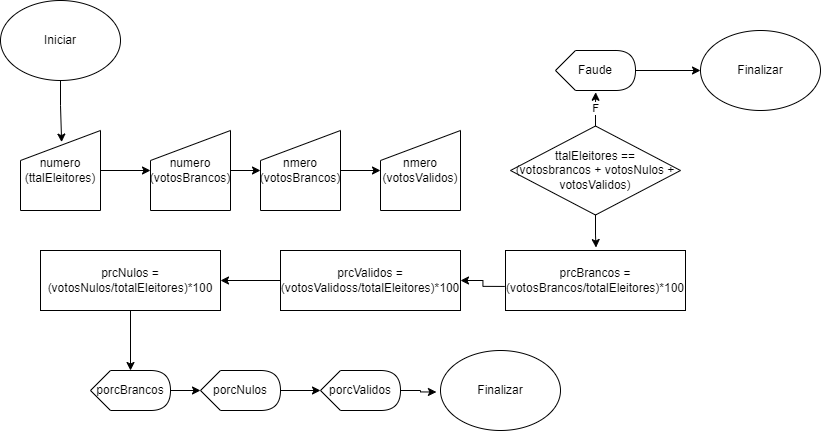

The diagram above was exported from draw.io. Its source (the exported page's mxGraphModel, read from the mxfile embedded in the PNG):
<mxGraphModel dx="2597" dy="1337" grid="1" gridSize="10" guides="1" tooltips="1" connect="1" arrows="1" fold="1" page="1" pageScale="1" pageWidth="827" pageHeight="1169" math="0" shadow="0">
  <root>
    <mxCell id="0" />
    <mxCell id="1" parent="0" />
    <mxCell id="b4ULix6cjqhdYvSpwZBh-7" style="edgeStyle=orthogonalEdgeStyle;rounded=0;orthogonalLoop=1;jettySize=auto;html=1;entryX=0.514;entryY=0.145;entryDx=0;entryDy=0;entryPerimeter=0;" edge="1" parent="1" source="b4ULix6cjqhdYvSpwZBh-1" target="b4ULix6cjqhdYvSpwZBh-6">
      <mxGeometry relative="1" as="geometry" />
    </mxCell>
    <mxCell id="b4ULix6cjqhdYvSpwZBh-1" value="&lt;font style=&quot;vertical-align: inherit;&quot;&gt;&lt;font style=&quot;vertical-align: inherit;&quot;&gt;&lt;font style=&quot;vertical-align: inherit;&quot;&gt;&lt;font style=&quot;vertical-align: inherit;&quot;&gt;Iniciar&lt;/font&gt;&lt;/font&gt;&lt;/font&gt;&lt;/font&gt;" style="ellipse;whiteSpace=wrap;html=1;" vertex="1" parent="1">
      <mxGeometry x="20" y="30" width="120" height="80" as="geometry" />
    </mxCell>
    <mxCell id="b4ULix6cjqhdYvSpwZBh-2" value="&lt;font style=&quot;vertical-align: inherit;&quot;&gt;&lt;font style=&quot;vertical-align: inherit;&quot;&gt;Finalizar&lt;/font&gt;&lt;/font&gt;" style="ellipse;whiteSpace=wrap;html=1;" vertex="1" parent="1">
      <mxGeometry x="720" y="60" width="120" height="80" as="geometry" />
    </mxCell>
    <mxCell id="b4ULix6cjqhdYvSpwZBh-3" value="&lt;font style=&quot;vertical-align: inherit;&quot;&gt;&lt;font style=&quot;vertical-align: inherit;&quot;&gt;nmero&lt;br&gt;(votosValidos)&lt;br&gt;&lt;/font&gt;&lt;/font&gt;" style="shape=manualInput;whiteSpace=wrap;html=1;" vertex="1" parent="1">
      <mxGeometry x="400" y="160" width="80" height="80" as="geometry" />
    </mxCell>
    <mxCell id="b4ULix6cjqhdYvSpwZBh-11" style="edgeStyle=orthogonalEdgeStyle;rounded=0;orthogonalLoop=1;jettySize=auto;html=1;entryX=0;entryY=0.5;entryDx=0;entryDy=0;" edge="1" parent="1" source="b4ULix6cjqhdYvSpwZBh-4" target="b4ULix6cjqhdYvSpwZBh-3">
      <mxGeometry relative="1" as="geometry" />
    </mxCell>
    <mxCell id="b4ULix6cjqhdYvSpwZBh-4" value="&lt;font style=&quot;vertical-align: inherit;&quot;&gt;&lt;font style=&quot;vertical-align: inherit;&quot;&gt;nmero&lt;br&gt;(votosBrancos)&lt;br&gt;&lt;/font&gt;&lt;/font&gt;" style="shape=manualInput;whiteSpace=wrap;html=1;" vertex="1" parent="1">
      <mxGeometry x="280" y="160" width="80" height="80" as="geometry" />
    </mxCell>
    <mxCell id="b4ULix6cjqhdYvSpwZBh-10" style="edgeStyle=orthogonalEdgeStyle;rounded=0;orthogonalLoop=1;jettySize=auto;html=1;entryX=0;entryY=0.5;entryDx=0;entryDy=0;" edge="1" parent="1" source="b4ULix6cjqhdYvSpwZBh-5" target="b4ULix6cjqhdYvSpwZBh-4">
      <mxGeometry relative="1" as="geometry" />
    </mxCell>
    <mxCell id="b4ULix6cjqhdYvSpwZBh-5" value="&lt;font style=&quot;vertical-align: inherit;&quot;&gt;&lt;font style=&quot;vertical-align: inherit;&quot;&gt;&lt;font style=&quot;vertical-align: inherit;&quot;&gt;&lt;font style=&quot;vertical-align: inherit;&quot;&gt;numero&lt;br&gt;(votosBrancos)&lt;/font&gt;&lt;/font&gt;&lt;/font&gt;&lt;/font&gt;" style="shape=manualInput;whiteSpace=wrap;html=1;" vertex="1" parent="1">
      <mxGeometry x="170" y="160" width="80" height="80" as="geometry" />
    </mxCell>
    <mxCell id="b4ULix6cjqhdYvSpwZBh-9" style="edgeStyle=orthogonalEdgeStyle;rounded=0;orthogonalLoop=1;jettySize=auto;html=1;entryX=0;entryY=0.5;entryDx=0;entryDy=0;" edge="1" parent="1" source="b4ULix6cjqhdYvSpwZBh-6" target="b4ULix6cjqhdYvSpwZBh-5">
      <mxGeometry relative="1" as="geometry" />
    </mxCell>
    <mxCell id="b4ULix6cjqhdYvSpwZBh-6" value="&lt;font style=&quot;vertical-align: inherit;&quot;&gt;&lt;font style=&quot;vertical-align: inherit;&quot;&gt;&lt;font style=&quot;vertical-align: inherit;&quot;&gt;&lt;font style=&quot;vertical-align: inherit;&quot;&gt;&lt;font style=&quot;vertical-align: inherit;&quot;&gt;&lt;font style=&quot;vertical-align: inherit;&quot;&gt;numero&lt;br&gt;(ttalEleitores)&lt;/font&gt;&lt;/font&gt;&lt;/font&gt;&lt;/font&gt;&lt;/font&gt;&lt;/font&gt;" style="shape=manualInput;whiteSpace=wrap;html=1;" vertex="1" parent="1">
      <mxGeometry x="40" y="160" width="80" height="80" as="geometry" />
    </mxCell>
    <mxCell id="b4ULix6cjqhdYvSpwZBh-14" value="&lt;font style=&quot;vertical-align: inherit;&quot;&gt;&lt;font style=&quot;vertical-align: inherit;&quot;&gt;F&lt;/font&gt;&lt;/font&gt;" style="edgeStyle=orthogonalEdgeStyle;rounded=0;orthogonalLoop=1;jettySize=auto;html=1;entryX=0.502;entryY=1.044;entryDx=0;entryDy=0;entryPerimeter=0;" edge="1" parent="1" source="b4ULix6cjqhdYvSpwZBh-12" target="b4ULix6cjqhdYvSpwZBh-16">
      <mxGeometry relative="1" as="geometry">
        <mxPoint x="615" y="120" as="targetPoint" />
      </mxGeometry>
    </mxCell>
    <mxCell id="b4ULix6cjqhdYvSpwZBh-12" value="&lt;font style=&quot;vertical-align: inherit;&quot;&gt;&lt;font style=&quot;vertical-align: inherit;&quot;&gt;&lt;font style=&quot;vertical-align: inherit;&quot;&gt;&lt;font style=&quot;vertical-align: inherit;&quot;&gt;&lt;font style=&quot;vertical-align: inherit;&quot;&gt;&lt;font style=&quot;vertical-align: inherit;&quot;&gt;ttalEleitores == &lt;/font&gt;&lt;/font&gt;&lt;br&gt;&lt;font style=&quot;vertical-align: inherit;&quot;&gt;&lt;font style=&quot;vertical-align: inherit;&quot;&gt;(votosbrancos + votosNulos + &lt;br&gt;votosValidos)&lt;/font&gt;&lt;/font&gt;&lt;/font&gt;&lt;/font&gt;&lt;br&gt;&lt;/font&gt;&lt;/font&gt;" style="rhombus;whiteSpace=wrap;html=1;" vertex="1" parent="1">
      <mxGeometry x="530" y="155.5" width="170" height="89" as="geometry" />
    </mxCell>
    <mxCell id="b4ULix6cjqhdYvSpwZBh-17" style="edgeStyle=orthogonalEdgeStyle;rounded=0;orthogonalLoop=1;jettySize=auto;html=1;entryX=0;entryY=0.5;entryDx=0;entryDy=0;" edge="1" parent="1" source="b4ULix6cjqhdYvSpwZBh-16" target="b4ULix6cjqhdYvSpwZBh-2">
      <mxGeometry relative="1" as="geometry" />
    </mxCell>
    <mxCell id="b4ULix6cjqhdYvSpwZBh-16" value="&lt;font style=&quot;vertical-align: inherit;&quot;&gt;&lt;font style=&quot;vertical-align: inherit;&quot;&gt;Faude&lt;/font&gt;&lt;/font&gt;" style="shape=display;whiteSpace=wrap;html=1;" vertex="1" parent="1">
      <mxGeometry x="575" y="80" width="80" height="40" as="geometry" />
    </mxCell>
    <mxCell id="b4ULix6cjqhdYvSpwZBh-23" style="edgeStyle=orthogonalEdgeStyle;rounded=0;orthogonalLoop=1;jettySize=auto;html=1;entryX=1;entryY=0.5;entryDx=0;entryDy=0;exitX=-0.004;exitY=0.599;exitDx=0;exitDy=0;exitPerimeter=0;" edge="1" parent="1" source="b4ULix6cjqhdYvSpwZBh-18" target="b4ULix6cjqhdYvSpwZBh-19">
      <mxGeometry relative="1" as="geometry" />
    </mxCell>
    <mxCell id="b4ULix6cjqhdYvSpwZBh-18" value="&lt;font style=&quot;vertical-align: inherit;&quot;&gt;&lt;font style=&quot;vertical-align: inherit;&quot;&gt;prcBrancos = (votosBrancos/totalEleitores)*100&lt;/font&gt;&lt;/font&gt;" style="rounded=0;whiteSpace=wrap;html=1;" vertex="1" parent="1">
      <mxGeometry x="525" y="280" width="180" height="60" as="geometry" />
    </mxCell>
    <mxCell id="b4ULix6cjqhdYvSpwZBh-30" style="edgeStyle=orthogonalEdgeStyle;rounded=0;orthogonalLoop=1;jettySize=auto;html=1;entryX=1;entryY=0.5;entryDx=0;entryDy=0;" edge="1" parent="1" source="b4ULix6cjqhdYvSpwZBh-19" target="b4ULix6cjqhdYvSpwZBh-21">
      <mxGeometry relative="1" as="geometry" />
    </mxCell>
    <mxCell id="b4ULix6cjqhdYvSpwZBh-19" value="&lt;font style=&quot;vertical-align: inherit;&quot;&gt;&lt;font style=&quot;vertical-align: inherit;&quot;&gt;&lt;font style=&quot;vertical-align: inherit;&quot;&gt;&lt;font style=&quot;vertical-align: inherit;&quot;&gt;prcValidos = (votosValidoss/totalEleitores)*100&lt;/font&gt;&lt;/font&gt;&lt;/font&gt;&lt;/font&gt;" style="rounded=0;whiteSpace=wrap;html=1;" vertex="1" parent="1">
      <mxGeometry x="300" y="280" width="180" height="60" as="geometry" />
    </mxCell>
    <mxCell id="b4ULix6cjqhdYvSpwZBh-21" value="&lt;font style=&quot;vertical-align: inherit;&quot;&gt;&lt;font style=&quot;vertical-align: inherit;&quot;&gt;&lt;font style=&quot;vertical-align: inherit;&quot;&gt;&lt;font style=&quot;vertical-align: inherit;&quot;&gt;prcNulos = (votosNulos/totalEleitores)*100&lt;/font&gt;&lt;/font&gt;&lt;/font&gt;&lt;/font&gt;" style="rounded=0;whiteSpace=wrap;html=1;" vertex="1" parent="1">
      <mxGeometry x="60" y="280" width="180" height="60" as="geometry" />
    </mxCell>
    <mxCell id="b4ULix6cjqhdYvSpwZBh-22" style="edgeStyle=orthogonalEdgeStyle;rounded=0;orthogonalLoop=1;jettySize=auto;html=1;entryX=0.503;entryY=-0.049;entryDx=0;entryDy=0;entryPerimeter=0;" edge="1" parent="1" source="b4ULix6cjqhdYvSpwZBh-12" target="b4ULix6cjqhdYvSpwZBh-18">
      <mxGeometry relative="1" as="geometry" />
    </mxCell>
    <mxCell id="b4ULix6cjqhdYvSpwZBh-27" value="&lt;font style=&quot;vertical-align: inherit;&quot;&gt;&lt;font style=&quot;vertical-align: inherit;&quot;&gt;porcBrancos&lt;/font&gt;&lt;/font&gt;" style="shape=display;whiteSpace=wrap;html=1;" vertex="1" parent="1">
      <mxGeometry x="110" y="400" width="80" height="40" as="geometry" />
    </mxCell>
    <mxCell id="b4ULix6cjqhdYvSpwZBh-31" value="&lt;font style=&quot;vertical-align: inherit;&quot;&gt;&lt;font style=&quot;vertical-align: inherit;&quot;&gt;&lt;font style=&quot;vertical-align: inherit;&quot;&gt;&lt;font style=&quot;vertical-align: inherit;&quot;&gt;porcNulos&lt;/font&gt;&lt;/font&gt;&lt;/font&gt;&lt;/font&gt;" style="shape=display;whiteSpace=wrap;html=1;" vertex="1" parent="1">
      <mxGeometry x="220" y="400" width="80" height="40" as="geometry" />
    </mxCell>
    <mxCell id="b4ULix6cjqhdYvSpwZBh-32" value="&lt;font style=&quot;vertical-align: inherit;&quot;&gt;&lt;font style=&quot;vertical-align: inherit;&quot;&gt;&lt;font style=&quot;vertical-align: inherit;&quot;&gt;&lt;font style=&quot;vertical-align: inherit;&quot;&gt;&lt;font style=&quot;vertical-align: inherit;&quot;&gt;&lt;font style=&quot;vertical-align: inherit;&quot;&gt;porcValidos&lt;/font&gt;&lt;/font&gt;&lt;/font&gt;&lt;/font&gt;&lt;/font&gt;&lt;/font&gt;" style="shape=display;whiteSpace=wrap;html=1;" vertex="1" parent="1">
      <mxGeometry x="340" y="400" width="80" height="40" as="geometry" />
    </mxCell>
    <mxCell id="b4ULix6cjqhdYvSpwZBh-33" style="edgeStyle=orthogonalEdgeStyle;rounded=0;orthogonalLoop=1;jettySize=auto;html=1;entryX=0;entryY=0;entryDx=40;entryDy=0;entryPerimeter=0;" edge="1" parent="1" source="b4ULix6cjqhdYvSpwZBh-21" target="b4ULix6cjqhdYvSpwZBh-27">
      <mxGeometry relative="1" as="geometry" />
    </mxCell>
    <mxCell id="b4ULix6cjqhdYvSpwZBh-34" style="edgeStyle=orthogonalEdgeStyle;rounded=0;orthogonalLoop=1;jettySize=auto;html=1;entryX=0;entryY=0.5;entryDx=0;entryDy=0;entryPerimeter=0;" edge="1" parent="1" source="b4ULix6cjqhdYvSpwZBh-27" target="b4ULix6cjqhdYvSpwZBh-31">
      <mxGeometry relative="1" as="geometry" />
    </mxCell>
    <mxCell id="b4ULix6cjqhdYvSpwZBh-35" style="edgeStyle=orthogonalEdgeStyle;rounded=0;orthogonalLoop=1;jettySize=auto;html=1;entryX=0;entryY=0.5;entryDx=0;entryDy=0;entryPerimeter=0;" edge="1" parent="1" source="b4ULix6cjqhdYvSpwZBh-31" target="b4ULix6cjqhdYvSpwZBh-32">
      <mxGeometry relative="1" as="geometry" />
    </mxCell>
    <mxCell id="b4ULix6cjqhdYvSpwZBh-36" value="&lt;font style=&quot;vertical-align: inherit;&quot;&gt;&lt;font style=&quot;vertical-align: inherit;&quot;&gt;Finalizar&lt;/font&gt;&lt;/font&gt;" style="ellipse;whiteSpace=wrap;html=1;" vertex="1" parent="1">
      <mxGeometry x="460" y="380" width="120" height="80" as="geometry" />
    </mxCell>
    <mxCell id="b4ULix6cjqhdYvSpwZBh-37" style="edgeStyle=orthogonalEdgeStyle;rounded=0;orthogonalLoop=1;jettySize=auto;html=1;entryX=-0.034;entryY=0.519;entryDx=0;entryDy=0;entryPerimeter=0;" edge="1" parent="1" source="b4ULix6cjqhdYvSpwZBh-32" target="b4ULix6cjqhdYvSpwZBh-36">
      <mxGeometry relative="1" as="geometry" />
    </mxCell>
  </root>
</mxGraphModel>